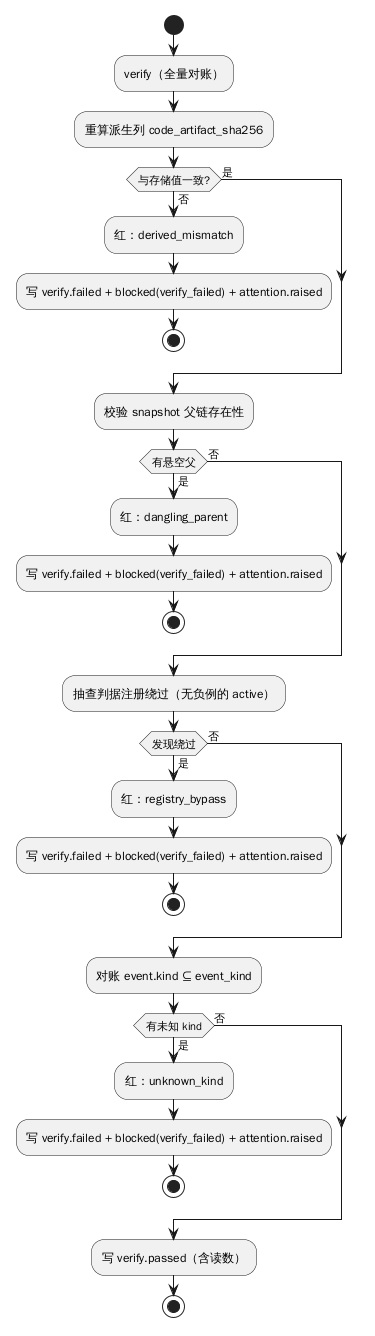

The diagram above was rendered by PlantUML. Its source (embedded in the PNG):
@startuml
start
:verify（全量对账）;
:重算派生列 code_artifact_sha256;
if (与存储值一致?) then (否)
  :红：derived_mismatch;
  :写 verify.failed + blocked(verify_failed) + attention.raised;
  stop
else (是)
endif
:校验 snapshot 父链存在性;
if (有悬空父) then (是)
  :红：dangling_parent;
  :写 verify.failed + blocked(verify_failed) + attention.raised;
  stop
else (否)
endif
:抽查判据注册绕过（无负例的 active）;
if (发现绕过) then (是)
  :红：registry_bypass;
  :写 verify.failed + blocked(verify_failed) + attention.raised;
  stop
else (否)
endif
:对账 event.kind ⊆ event_kind;
if (有未知 kind) then (是)
  :红：unknown_kind;
  :写 verify.failed + blocked(verify_failed) + attention.raised;
  stop
else (否)
endif
:写 verify.passed（含读数）;
stop
@enduml